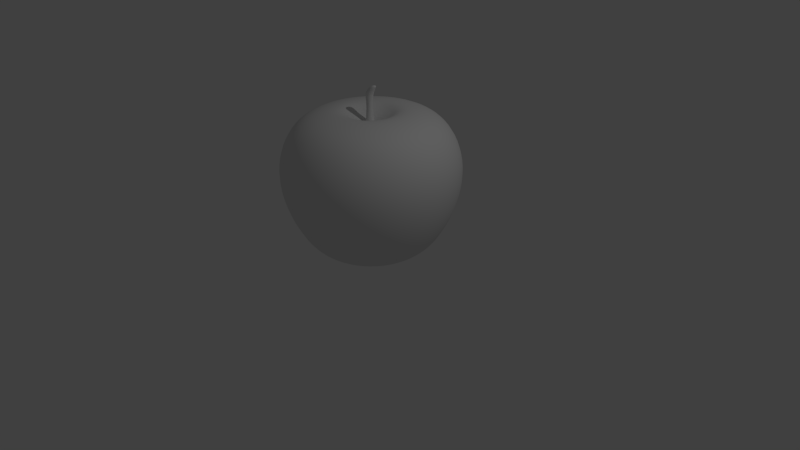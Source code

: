 # Source: apple.blend  (saved by Blender 2.71.0; exported with 4.5.12 LTS)
import bpy
from mathutils import Matrix  # noqa: F401  (used for matrix-valued properties, if any)

bpy.ops.wm.read_factory_settings(use_empty=True)
scene = bpy.context.scene
scene.name = 'Scene'

# ---- collections
col_collection_1 = bpy.data.collections.new('Collection 1'); scene.collection.children.link(col_collection_1)

# ---- world
world_world = bpy.data.worlds.new('World'); scene.world = world_world
world_world.color = (0.05088, 0.05088, 0.05088)
world_world.use_sun_shadow = False
world_world.sun_shadow_jitter_overblur = 0.0
world_world.cycles.sampling_method = 'MANUAL'
world_world.cycles.sample_map_resolution = 256

# ---- cameras
cam_camera = bpy.data.cameras.new('Camera')
cam_camera.clip_end = 100.0
cam_camera.lens = 35.0
cam_camera.sensor_width = 32.0
cam_camera.sensor_height = 18.0
cam_camera.ortho_scale = 7.314
cam_camera.dof.focus_distance = 0.0
cam_camera.dof.aperture_fstop = 128.0

# ---- lights
light_lamp = bpy.data.lights.new('Lamp', 'POINT')
light_lamp.transmission_factor = 0.0
light_lamp.cutoff_distance = 30.0
light_lamp.energy = 100.0
light_lamp.shadow_buffer_clip_start = 1.001
light_lamp.shadow_soft_size = 0.1
light_lamp.shadow_maximum_resolution = 0.006
light_lamp.use_absolute_resolution = True
light_lamp.cycles.use_multiple_importance_sampling = False

# ---- meshes
me_circle_001 = bpy.data.meshes.new('Circle.001')
me_circle_001.from_pydata([(-2.768e-08, 0.05629, 1.779), (-0.02814, 0.04875, 1.779), (-0.04875, 0.02814, 1.779), (-0.05629, -1.255e-07, 1.779), (-0.04875, -0.02815, 1.779), (-0.02814, -0.04875, 1.779), (-3.618e-08, -0.05629, 1.779), (0.02814, -0.04875, 1.779), (0.04875, -0.02815, 1.779), (0.05629, -1.492e-07, 1.779), (0.04875, 0.02814, 1.779), (0.02814, 0.04875, 1.779), (-2.768e-08, 0.05629, 2.169), (-0.02814, 0.04875, 2.169), (-0.04875, 0.02814, 2.169), (-0.05629, -1.255e-07, 2.169), (-0.04875, -0.02815, 2.169), (-0.02814, -0.04875, 2.169), (-3.618e-08, -0.05629, 2.169), (0.02814, -0.04875, 2.169), (0.04875, -0.02815, 2.169), (0.05629, -1.492e-07, 2.169), (0.04875, 0.02814, 2.169), (0.02814, 0.04875, 2.169), (0.01892, 0.03277, 1.974), (-2.471e-08, 0.03784, 1.974), (0.03277, 0.01892, 1.974), (0.03784, -1.445e-07, 1.974), (0.03277, -0.01892, 1.974), (0.01892, -0.03277, 1.974), (-3.043e-08, -0.03784, 1.974), (-0.01892, -0.03277, 1.974), (-0.03277, -0.01892, 1.974), (-0.03784, -1.285e-07, 1.974), (-0.03277, 0.01892, 1.974), (-0.01892, 0.03277, 1.974), (-2.556e-08, 0.04264, 2.071), (0.02132, 0.03693, 2.071), (0.03693, 0.02132, 2.071), (0.04264, -1.457e-07, 2.071), (0.03693, -0.02132, 2.071), (0.02132, -0.03693, 2.071), (-3.2e-08, -0.04264, 2.071), (-0.02132, -0.03693, 2.071), (-0.03693, -0.02132, 2.071), (-0.04264, -1.278e-07, 2.071), (-0.03693, 0.02132, 2.071), (-0.02132, 0.03693, 2.071), (0.08799, 0.03541, 2.261), (0.07028, 0.03066, 2.261), (0.05732, 0.0177, 2.261), (0.05258, -1.424e-07, 2.261), (0.05732, -0.0177, 2.261), (0.07028, -0.03066, 2.261), (0.08799, -0.03541, 2.261), (0.1057, -0.03066, 2.261), (0.1187, -0.0177, 2.261), (0.1234, -1.573e-07, 2.261), (0.1187, 0.0177, 2.261), (0.1057, 0.03066, 2.261), (0.08793, 0.001981, 2.263), (0.08762, 0.001897, 2.263), (0.08739, 0.00167, 2.263), (0.08731, 0.001358, 2.263), (0.08739, 0.001047, 2.263), (0.08762, 0.0008192, 2.263), (0.08793, 0.0007359, 2.263), (0.08824, 0.0008192, 2.263), (0.08847, 0.001047, 2.263), (0.08855, 0.001358, 2.263), (0.08847, 0.00167, 2.263), (0.08824, 0.001897, 2.263)], [], [(37, 36, 12, 23), (38, 37, 23, 22), (39, 38, 22, 21), (40, 39, 21, 20), (41, 40, 20, 19), (42, 41, 19, 18), (43, 42, 18, 17), (44, 43, 17, 16), (45, 44, 16, 15), (46, 45, 15, 14), (47, 46, 14, 13), (36, 47, 13, 12), (11, 0, 25, 24), (10, 11, 24, 26), (9, 10, 26, 27), (8, 9, 27, 28), (7, 8, 28, 29), (6, 7, 29, 30), (5, 6, 30, 31), (4, 5, 31, 32), (3, 4, 32, 33), (2, 3, 33, 34), (1, 2, 34, 35), (0, 1, 35, 25), (24, 25, 36, 37), (26, 24, 37, 38), (27, 26, 38, 39), (28, 27, 39, 40), (29, 28, 40, 41), (30, 29, 41, 42), (31, 30, 42, 43), (32, 31, 43, 44), (33, 32, 44, 45), (34, 33, 45, 46), (35, 34, 46, 47), (25, 35, 47, 36), (23, 12, 48, 59), (22, 23, 59, 58), (21, 22, 58, 57), (20, 21, 57, 56), (19, 20, 56, 55), (18, 19, 55, 54), (17, 18, 54, 53), (16, 17, 53, 52), (15, 16, 52, 51), (14, 15, 51, 50), (13, 14, 50, 49), (12, 13, 49, 48), (59, 48, 60, 71), (58, 59, 71, 70), (57, 58, 70, 69), (56, 57, 69, 68), (55, 56, 68, 67), (54, 55, 67, 66), (53, 54, 66, 65), (52, 53, 65, 64), (51, 52, 64, 63), (50, 51, 63, 62), (49, 50, 62, 61), (48, 49, 61, 60)])
me_circle_001.polygons.foreach_set('use_smooth', [True] * 60)
me_circle_001.use_remesh_preserve_volume = False
me_circle_001.use_remesh_preserve_attributes = False
me_circle_001.use_mirror_vertex_groups = False
me_circle_001.update()
me_circle = bpy.data.meshes.new('Circle')
me_circle.from_pydata([(-4.067e-08, 0.2637, 0.0), (-0.1319, 0.2284, 0.0), (-0.2284, 0.1319, 0.0), (-0.2637, -8.376e-08, 0.0), (-0.2284, -0.1319, 0.0), (-0.1319, -0.2284, 0.0), (-8.049e-08, -0.2637, 0.0), (0.1319, -0.2284, 0.0), (0.2284, -0.1319, 0.0), (0.2637, -1.948e-07, 0.0), (0.2284, 0.1319, 0.0), (0.1319, 0.2284, 0.0), (-9.131e-08, 0.6253, 0.1368), (-0.3126, 0.5415, 0.1368), (-0.5415, 0.3126, 0.1368), (-0.6253, -1.133e-08, 0.1368), (-0.5415, -0.3126, 0.1368), (-0.3126, -0.5415, 0.1368), (-1.857e-07, -0.6253, 0.1368), (0.3126, -0.5415, 0.1368), (0.5415, -0.3126, 0.1368), (0.6253, -2.747e-07, 0.1368), (0.5415, 0.3126, 0.1368), (0.3126, 0.5415, 0.1368), (-1.722e-07, 1.125, 0.7915), (-0.5625, 0.9742, 0.7915), (-0.9742, 0.5625, 0.7915), (-1.125, 7.884e-08, 0.7915), (-0.9742, -0.5625, 0.7915), (-0.5625, -0.9742, 0.7915), (-3.421e-07, -1.125, 0.7915), (0.5625, -0.9742, 0.7915), (0.9742, -0.5625, 0.7915), (1.125, -3.95e-07, 0.7915), (0.9742, 0.5625, 0.7915), (0.5625, 0.9742, 0.7915), (0.4765, 0.8253, 0.4545), (-1.391e-07, 0.9529, 0.4545), (0.8253, 0.4765, 0.4545), (0.9529, -3.51e-07, 0.4545), (0.8253, -0.4765, 0.4545), (0.4765, -0.8253, 0.4545), (-2.83e-07, -0.9529, 0.4545), (-0.4765, -0.8253, 0.4545), (-0.8253, -0.4765, 0.4545), (-0.9529, 5.04e-08, 0.4545), (-0.8253, 0.4765, 0.4545), (-0.4765, 0.8253, 0.4545), (0.4081, 0.7068, 0.2704), (0.7068, 0.4081, 0.2704), (0.8162, -3.191e-07, 0.2704), (0.7068, -0.4081, 0.2704), (0.4081, -0.7068, 0.2704), (-2.397e-07, -0.8162, 0.2704), (-0.4081, -0.7068, 0.2704), (-0.7068, -0.4081, 0.2704), (-0.8162, 2.463e-08, 0.2704), (-0.7068, 0.4081, 0.2704), (-0.4081, 0.7068, 0.2704), (-1.165e-07, 0.8162, 0.2704), (-2.548e-08, 0.1553, 0.0), (-0.07765, 0.1345, 0.0), (-0.1345, 0.07765, 0.0), (-0.1553, -1.055e-07, 0.0), (-0.1345, -0.07765, 0.0), (-0.07765, -0.1345, 0.0), (-4.893e-08, -0.1553, 0.0), (0.07765, -0.1345, 0.0), (0.1345, -0.07765, 0.0), (0.1553, -1.709e-07, 0.0), (0.1345, 0.07765, 0.0), (0.07765, 0.1345, 0.0), (-1.027e-08, 0.06692, 0.06675), (-0.03346, 0.05796, 0.06675), (-0.05796, 0.03346, 0.06675), (-0.06692, -1.232e-07, 0.06675), (-0.05796, -0.03346, 0.06675), (-0.03346, -0.05796, 0.06675), (-2.038e-08, -0.06692, 0.06675), (0.03346, -0.05796, 0.06675), (0.05796, -0.03346, 0.06675), (0.06692, -1.514e-07, 0.06675), (0.05796, 0.03346, 0.06675), (0.03346, 0.05796, 0.06675), (-1.396e-07, 0.8372, 1.885), (-0.4186, 0.725, 1.885), (-0.725, 0.4186, 1.885), (-0.8372, 2.564e-08, 1.885), (-0.725, -0.4186, 1.885), (-0.4186, -0.725, 1.885), (-2.66e-07, -0.8372, 1.885), (0.4186, -0.725, 1.885), (0.725, -0.4186, 1.885), (0.8372, -3.27e-07, 1.885), (0.725, 0.4186, 1.885), (0.4186, 0.725, 1.885), (0.5491, 0.9511, 1.603), (0.6004, 1.04, 1.214), (-1.858e-07, 1.201, 1.214), (-1.733e-07, 1.098, 1.603), (0.9511, 0.5491, 1.603), (1.04, 0.6004, 1.214), (1.098, -3.881e-07, 1.603), (1.201, -4.122e-07, 1.214), (0.9511, -0.5491, 1.603), (1.04, -0.6004, 1.214), (0.5491, -0.9511, 1.603), (0.6004, -1.04, 1.214), (-3.392e-07, -1.098, 1.603), (-3.671e-07, -1.201, 1.214), (-0.5491, -0.9511, 1.603), (-0.6004, -1.04, 1.214), (-0.9511, -0.5491, 1.603), (-1.04, -0.6004, 1.214), (-1.098, 7.451e-08, 1.603), (-1.201, 9.353e-08, 1.214), (-0.9511, 0.5491, 1.603), (-1.04, 0.6004, 1.214), (-0.5491, 0.9511, 1.603), (-0.6004, 1.04, 1.214), (-8.439e-08, 0.3963, 1.969), (-0.1982, 0.3432, 1.969), (-0.3432, 0.1982, 1.969), (-0.3963, -6.895e-08, 1.969), (-0.3432, -0.1982, 1.969), (-0.1982, -0.3432, 1.969), (-1.442e-07, -0.3963, 1.969), (0.1982, -0.3432, 1.969), (0.3432, -0.1982, 1.969), (0.3963, -2.359e-07, 1.969), (0.3432, 0.1982, 1.969), (0.1982, 0.3432, 1.969), (-6.413e-08, 0.2828, 1.889), (-0.1414, 0.2449, 1.889), (-0.2449, 0.1414, 1.889), (-0.2828, -8.69e-08, 1.889), (-0.2449, -0.1414, 1.889), (-0.1414, -0.2449, 1.889), (-1.068e-07, -0.2828, 1.889), (0.1414, -0.2449, 1.889), (0.2449, -0.1414, 1.889), (0.2828, -2.06e-07, 1.889), (0.2449, 0.1414, 1.889), (0.1414, 0.2449, 1.889), (-4.242e-08, 0.1479, 1.832), (-0.07395, 0.1281, 1.832), (-0.1281, 0.07395, 1.832), (-0.1479, -1.094e-07, 1.832), (-0.1281, -0.07395, 1.832), (-0.07395, -0.1281, 1.832), (-6.475e-08, -0.1479, 1.832), (0.07395, -0.1281, 1.832), (0.1281, -0.07395, 1.832), (0.1479, -1.717e-07, 1.832), (0.1281, 0.07395, 1.832), (0.07395, 0.1281, 1.832), (-2.768e-08, 0.05629, 1.779), (-0.02814, 0.04875, 1.779), (-0.04875, 0.02814, 1.779), (-0.05629, -1.255e-07, 1.779), (-0.04875, -0.02815, 1.779), (-0.02814, -0.04875, 1.779), (-3.618e-08, -0.05629, 1.779), (0.02814, -0.04875, 1.779), (0.04875, -0.02815, 1.779), (0.05629, -1.492e-07, 1.779), (0.04875, 0.02814, 1.779), (0.02814, 0.04875, 1.779)], [], [(11, 0, 12, 23), (10, 11, 23, 22), (9, 10, 22, 21), (8, 9, 21, 20), (7, 8, 20, 19), (6, 7, 19, 18), (5, 6, 18, 17), (4, 5, 17, 16), (3, 4, 16, 15), (2, 3, 15, 14), (1, 2, 14, 13), (0, 1, 13, 12), (36, 37, 24, 35), (38, 36, 35, 34), (39, 38, 34, 33), (40, 39, 33, 32), (41, 40, 32, 31), (42, 41, 31, 30), (43, 42, 30, 29), (44, 43, 29, 28), (45, 44, 28, 27), (46, 45, 27, 26), (47, 46, 26, 25), (37, 47, 25, 24), (48, 59, 37, 36), (49, 48, 36, 38), (50, 49, 38, 39), (51, 50, 39, 40), (52, 51, 40, 41), (53, 52, 41, 42), (54, 53, 42, 43), (55, 54, 43, 44), (56, 55, 44, 45), (57, 56, 45, 46), (58, 57, 46, 47), (59, 58, 47, 37), (23, 12, 59, 48), (22, 23, 48, 49), (21, 22, 49, 50), (20, 21, 50, 51), (19, 20, 51, 52), (18, 19, 52, 53), (17, 18, 53, 54), (16, 17, 54, 55), (15, 16, 55, 56), (14, 15, 56, 57), (13, 14, 57, 58), (12, 13, 58, 59), (0, 11, 71, 60), (11, 10, 70, 71), (10, 9, 69, 70), (9, 8, 68, 69), (8, 7, 67, 68), (7, 6, 66, 67), (6, 5, 65, 66), (5, 4, 64, 65), (4, 3, 63, 64), (3, 2, 62, 63), (2, 1, 61, 62), (1, 0, 60, 61), (60, 71, 83, 72), (71, 70, 82, 83), (70, 69, 81, 82), (69, 68, 80, 81), (68, 67, 79, 80), (67, 66, 78, 79), (66, 65, 77, 78), (65, 64, 76, 77), (64, 63, 75, 76), (63, 62, 74, 75), (62, 61, 73, 74), (61, 60, 72, 73), (96, 99, 84, 95), (100, 96, 95, 94), (102, 100, 94, 93), (104, 102, 93, 92), (106, 104, 92, 91), (108, 106, 91, 90), (110, 108, 90, 89), (112, 110, 89, 88), (114, 112, 88, 87), (116, 114, 87, 86), (118, 116, 86, 85), (99, 118, 85, 84), (35, 24, 98, 97), (97, 98, 99, 96), (34, 35, 97, 101), (101, 97, 96, 100), (33, 34, 101, 103), (103, 101, 100, 102), (32, 33, 103, 105), (105, 103, 102, 104), (31, 32, 105, 107), (107, 105, 104, 106), (30, 31, 107, 109), (109, 107, 106, 108), (29, 30, 109, 111), (111, 109, 108, 110), (28, 29, 111, 113), (113, 111, 110, 112), (27, 28, 113, 115), (115, 113, 112, 114), (26, 27, 115, 117), (117, 115, 114, 116), (25, 26, 117, 119), (119, 117, 116, 118), (24, 25, 119, 98), (98, 119, 118, 99), (95, 84, 120, 131), (94, 95, 131, 130), (93, 94, 130, 129), (92, 93, 129, 128), (91, 92, 128, 127), (90, 91, 127, 126), (89, 90, 126, 125), (88, 89, 125, 124), (87, 88, 124, 123), (86, 87, 123, 122), (85, 86, 122, 121), (84, 85, 121, 120), (131, 120, 132, 143), (130, 131, 143, 142), (129, 130, 142, 141), (128, 129, 141, 140), (127, 128, 140, 139), (126, 127, 139, 138), (125, 126, 138, 137), (124, 125, 137, 136), (123, 124, 136, 135), (122, 123, 135, 134), (121, 122, 134, 133), (120, 121, 133, 132), (143, 132, 144, 155), (142, 143, 155, 154), (141, 142, 154, 153), (140, 141, 153, 152), (139, 140, 152, 151), (138, 139, 151, 150), (137, 138, 150, 149), (136, 137, 149, 148), (135, 136, 148, 147), (134, 135, 147, 146), (133, 134, 146, 145), (132, 133, 145, 144), (155, 144, 156, 167), (154, 155, 167, 166), (153, 154, 166, 165), (152, 153, 165, 164), (151, 152, 164, 163), (150, 151, 163, 162), (149, 150, 162, 161), (148, 149, 161, 160), (147, 148, 160, 159), (146, 147, 159, 158), (145, 146, 158, 157), (144, 145, 157, 156)])
me_circle.polygons.foreach_set('use_smooth', [True] * 156)
me_circle.use_remesh_preserve_volume = False
me_circle.use_remesh_preserve_attributes = False
me_circle.use_mirror_vertex_groups = False
me_circle.update()

# ---- objects
ob_circle_001 = bpy.data.objects.new('Circle.001', me_circle_001)
ob_circle = bpy.data.objects.new('Circle', me_circle)
ob_lamp = bpy.data.objects.new('Lamp', light_lamp)
ob_camera = bpy.data.objects.new('Camera', cam_camera)

# ---- transforms, parenting, visibility, modifiers, constraints
ob_circle_001.location = (0.0, 0.0, 0.0)
ob_circle_001.lineart.crease_threshold = 0.0
_m = ob_circle_001.modifiers.new('Subsurf', 'SUBSURF')
_m.uv_smooth = 'PRESERVE_CORNERS'
_m.quality = 2
_m.levels = 2
_m.show_only_control_edges = False
ob_circle.location = (0.0, 0.0, 0.0)
ob_circle.lineart.crease_threshold = 0.0
_m = ob_circle.modifiers.new('Subsurf', 'SUBSURF')
_m.uv_smooth = 'PRESERVE_CORNERS'
_m.quality = 2
_m.levels = 2
_m.show_only_control_edges = False
ob_lamp.location = (4.076, 1.005, 5.904)
ob_lamp.rotation_euler = (0.6503, 0.05522, 1.866)
ob_lamp.lock_rotations_4d = False
ob_lamp.empty_display_type = 'ARROWS'
ob_lamp.color = (0.0, 0.0, 0.0, 0.0)
ob_lamp.lineart.crease_threshold = 0.0
ob_camera.location = (7.481, -6.508, 5.344)
ob_camera.rotation_euler = (1.109, 0.01082, 0.8149)
ob_camera.lock_rotations_4d = False
ob_camera.empty_display_type = 'ARROWS'
ob_camera.color = (0.0, 0.0, 0.0, 0.0)
ob_camera.display_type = 'WIRE'
ob_camera.lineart.crease_threshold = 0.0

# ---- collection membership
col_collection_1.objects.link(ob_circle_001)
col_collection_1.objects.link(ob_circle)
col_collection_1.objects.link(ob_lamp)
col_collection_1.objects.link(ob_camera)

# ---- scene / render settings (as saved in the file)
scene.camera = ob_camera
scene.frame_start = 1; scene.frame_end = 250; scene.frame_set(1)
scene.render.engine = 'BLENDER_EEVEE_NEXT'
scene.render.resolution_percentage = 50
scene.render.dither_intensity = 0.0
scene.cycles.use_denoising = False
scene.cycles.samples = 10
scene.cycles.sampling_pattern = 'TABULATED_SOBOL'
scene.cycles.light_sampling_threshold = 0.0
scene.cycles.use_adaptive_sampling = False
scene.cycles.use_light_tree = False
scene.cycles.blur_glossy = 0.0
scene.cycles.volume_bounces = 1
scene.cycles.pixel_filter_type = 'GAUSSIAN'
scene.cycles.sample_clamp_indirect = 0.0
scene.view_settings.view_transform = 'Standard'
bpy.context.view_layer.update()
